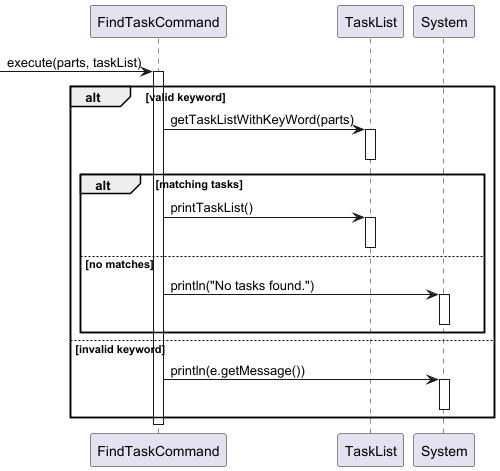

The diagram above was rendered by PlantUML. Its source (embedded in the PNG):
@startuml
'https://plantuml.com/sequence-diagram

participant "FindTaskCommand" as FindCmd
participant "TaskList" as TaskList
participant "System" as Console

-> FindCmd : execute(parts, taskList)
activate FindCmd

alt valid keyword
    FindCmd -> TaskList : getTaskListWithKeyWord(parts)
    activate TaskList
    deactivate TaskList

    alt matching tasks
        FindCmd -> TaskList : printTaskList()
        activate TaskList
        deactivate TaskList
    else no matches
        FindCmd -> Console : println("No tasks found.")
        activate Console
        deactivate Console
    end
else invalid keyword
    FindCmd -> Console : println(e.getMessage())
    activate Console
    deactivate Console
end

deactivate FindCmd
@enduml